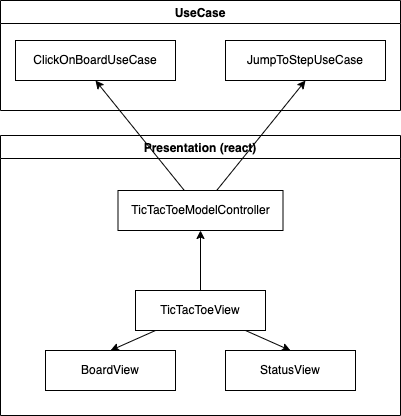

The diagram above was exported from draw.io. Its source (the exported page's mxGraphModel, read from the mxfile embedded in the PNG):
<mxGraphModel dx="964" dy="568" grid="1" gridSize="10" guides="1" tooltips="1" connect="1" arrows="1" fold="1" page="1" pageScale="1" pageWidth="3000" pageHeight="3000" math="0" shadow="0">
  <root>
    <mxCell id="0" />
    <mxCell id="1" parent="0" />
    <mxCell id="4" value="UseCase" style="swimlane;" vertex="1" parent="1">
      <mxGeometry x="255" y="620" width="400" height="110" as="geometry" />
    </mxCell>
    <mxCell id="5" value="Presentation (react)" style="swimlane;" vertex="1" parent="1">
      <mxGeometry x="255" y="755" width="400" height="280" as="geometry" />
    </mxCell>
    <mxCell id="17" value="TicTacToeModelController" style="rounded=0;whiteSpace=wrap;html=1;" vertex="1" parent="5">
      <mxGeometry x="117.5" y="55" width="165" height="40" as="geometry" />
    </mxCell>
    <mxCell id="15" style="rounded=0;html=1;entryX=0.5;entryY=1;entryDx=0;entryDy=0;endArrow=classic;endFill=1;startSize=6;endSize=6;" edge="1" parent="1" source="17">
      <mxGeometry relative="1" as="geometry">
        <mxPoint x="350" y="700" as="targetPoint" />
      </mxGeometry>
    </mxCell>
    <mxCell id="16" style="edgeStyle=none;rounded=0;html=1;entryX=0.5;entryY=1;entryDx=0;entryDy=0;endArrow=classic;endFill=1;startSize=6;endSize=6;" edge="1" parent="1" source="17">
      <mxGeometry relative="1" as="geometry">
        <mxPoint x="560" y="700" as="targetPoint" />
      </mxGeometry>
    </mxCell>
    <mxCell id="18" style="edgeStyle=none;html=1;entryX=0.5;entryY=1;entryDx=0;entryDy=0;endArrow=classic;endFill=1;" edge="1" parent="1" source="21" target="17">
      <mxGeometry relative="1" as="geometry" />
    </mxCell>
    <mxCell id="19" style="html=1;entryX=0.5;entryY=0;entryDx=0;entryDy=0;endArrow=classic;endFill=1;startSize=6;endSize=6;" edge="1" parent="1" source="21" target="22">
      <mxGeometry relative="1" as="geometry" />
    </mxCell>
    <mxCell id="20" style="edgeStyle=none;html=1;entryX=0.5;entryY=0;entryDx=0;entryDy=0;endArrow=classic;endFill=1;startSize=6;endSize=6;" edge="1" parent="1" source="21" target="23">
      <mxGeometry relative="1" as="geometry" />
    </mxCell>
    <mxCell id="21" value="TicTacToeView" style="rounded=0;whiteSpace=wrap;html=1;" vertex="1" parent="1">
      <mxGeometry x="390" y="910" width="130" height="40" as="geometry" />
    </mxCell>
    <mxCell id="24" value="" style="group" vertex="1" connectable="0" parent="1">
      <mxGeometry x="270" y="660" width="370" height="40" as="geometry" />
    </mxCell>
    <mxCell id="14" value="ClickOnBoardUseCase" style="rounded=0;whiteSpace=wrap;html=1;" vertex="1" parent="24">
      <mxGeometry width="160" height="40" as="geometry" />
    </mxCell>
    <mxCell id="13" value="JumpToStepUseCase" style="rounded=0;whiteSpace=wrap;html=1;" vertex="1" parent="24">
      <mxGeometry x="210" width="160" height="40" as="geometry" />
    </mxCell>
    <mxCell id="25" value="" style="group" vertex="1" connectable="0" parent="1">
      <mxGeometry x="300" y="970" width="310" height="40" as="geometry" />
    </mxCell>
    <mxCell id="22" value="BoardView" style="rounded=0;whiteSpace=wrap;html=1;" vertex="1" parent="25">
      <mxGeometry width="130" height="40" as="geometry" />
    </mxCell>
    <mxCell id="23" value="StatusView" style="rounded=0;whiteSpace=wrap;html=1;" vertex="1" parent="25">
      <mxGeometry x="180" width="130" height="40" as="geometry" />
    </mxCell>
  </root>
</mxGraphModel>